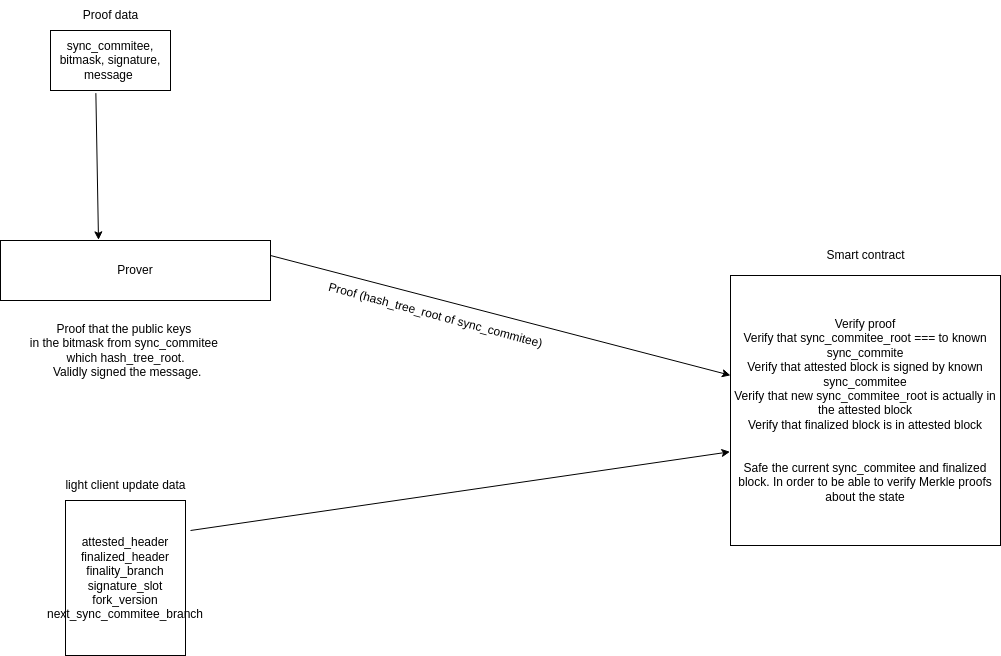

The diagram above was exported from draw.io. Its source (the exported page's mxGraphModel, read from the mxfile embedded in the PNG):
<mxGraphModel dx="2062" dy="1126" grid="1" gridSize="10" guides="1" tooltips="1" connect="1" arrows="1" fold="1" page="1" pageScale="1" pageWidth="827" pageHeight="1169" math="0" shadow="0">
  <root>
    <mxCell id="0" />
    <mxCell id="1" parent="0" />
    <mxCell id="skf_5H7OzC6mOawkzpbr-1" value="Verify proof&lt;br&gt;Verify that sync_commitee_root === to known sync_commite&lt;br&gt;Verify that attested block is signed by known sync_commitee&lt;br&gt;Verify that new sync_commitee_root is actually in the attested block&lt;br&gt;Verify that finalized block is in attested block&lt;br&gt;&lt;br&gt;&lt;br&gt;Safe the current sync_commitee and finalized block. In order to be able to verify Merkle proofs about the state" style="whiteSpace=wrap;html=1;aspect=fixed;" vertex="1" parent="1">
      <mxGeometry x="740" y="315" width="270" height="270" as="geometry" />
    </mxCell>
    <mxCell id="skf_5H7OzC6mOawkzpbr-3" value="Prover" style="rounded=0;whiteSpace=wrap;html=1;" vertex="1" parent="1">
      <mxGeometry x="10" y="280" width="270" height="60" as="geometry" />
    </mxCell>
    <mxCell id="skf_5H7OzC6mOawkzpbr-4" value="" style="endArrow=classic;html=1;rounded=0;exitX=1;exitY=0.25;exitDx=0;exitDy=0;" edge="1" parent="1" source="skf_5H7OzC6mOawkzpbr-3" target="skf_5H7OzC6mOawkzpbr-1">
      <mxGeometry width="50" height="50" relative="1" as="geometry">
        <mxPoint x="390" y="620" as="sourcePoint" />
        <mxPoint x="440" y="570" as="targetPoint" />
      </mxGeometry>
    </mxCell>
    <mxCell id="skf_5H7OzC6mOawkzpbr-6" value="Proof (hash_tree_root of sync_commitee)" style="text;html=1;align=center;verticalAlign=middle;resizable=0;points=[];autosize=1;strokeColor=none;fillColor=none;rotation=15;" vertex="1" parent="1">
      <mxGeometry x="325" y="340" width="240" height="30" as="geometry" />
    </mxCell>
    <mxCell id="skf_5H7OzC6mOawkzpbr-7" value="sync_commitee, bitmask, signature, message&amp;nbsp;" style="rounded=0;whiteSpace=wrap;html=1;" vertex="1" parent="1">
      <mxGeometry x="60" y="70" width="120" height="60" as="geometry" />
    </mxCell>
    <mxCell id="skf_5H7OzC6mOawkzpbr-8" value="Proof data" style="text;html=1;align=center;verticalAlign=middle;resizable=0;points=[];autosize=1;strokeColor=none;fillColor=none;" vertex="1" parent="1">
      <mxGeometry x="80" y="40" width="80" height="30" as="geometry" />
    </mxCell>
    <mxCell id="skf_5H7OzC6mOawkzpbr-9" value="" style="endArrow=classic;html=1;rounded=0;exitX=0.378;exitY=1.044;exitDx=0;exitDy=0;exitPerimeter=0;entryX=0.363;entryY=-0.011;entryDx=0;entryDy=0;entryPerimeter=0;" edge="1" parent="1" source="skf_5H7OzC6mOawkzpbr-7" target="skf_5H7OzC6mOawkzpbr-3">
      <mxGeometry width="50" height="50" relative="1" as="geometry">
        <mxPoint x="390" y="610" as="sourcePoint" />
        <mxPoint x="440" y="560" as="targetPoint" />
      </mxGeometry>
    </mxCell>
    <mxCell id="skf_5H7OzC6mOawkzpbr-10" value="Proof that the public keys &lt;br&gt;in the bitmask from sync_commitee &lt;br&gt;which hash_tree_root.&lt;br&gt;&amp;nbsp;Validly signed the message." style="text;html=1;align=center;verticalAlign=middle;resizable=0;points=[];autosize=1;strokeColor=none;fillColor=none;" vertex="1" parent="1">
      <mxGeometry x="30" y="355" width="210" height="70" as="geometry" />
    </mxCell>
    <mxCell id="skf_5H7OzC6mOawkzpbr-11" value="Smart contract" style="text;html=1;align=center;verticalAlign=middle;resizable=0;points=[];autosize=1;strokeColor=none;fillColor=none;" vertex="1" parent="1">
      <mxGeometry x="825" y="280" width="100" height="30" as="geometry" />
    </mxCell>
    <mxCell id="skf_5H7OzC6mOawkzpbr-12" value="attested_header&lt;br&gt;finalized_header&lt;br&gt;finality_branch&lt;br&gt;signature_slot&lt;br&gt;fork_version&lt;br&gt;next_sync_commitee_branch" style="rounded=0;whiteSpace=wrap;html=1;" vertex="1" parent="1">
      <mxGeometry x="75" y="540" width="120" height="155" as="geometry" />
    </mxCell>
    <mxCell id="skf_5H7OzC6mOawkzpbr-13" value="light client update data" style="text;html=1;align=center;verticalAlign=middle;resizable=0;points=[];autosize=1;strokeColor=none;fillColor=none;" vertex="1" parent="1">
      <mxGeometry x="65" y="510" width="140" height="30" as="geometry" />
    </mxCell>
    <mxCell id="skf_5H7OzC6mOawkzpbr-14" value="" style="endArrow=classic;html=1;rounded=0;entryX=-0.002;entryY=0.653;entryDx=0;entryDy=0;entryPerimeter=0;" edge="1" parent="1" target="skf_5H7OzC6mOawkzpbr-1">
      <mxGeometry width="50" height="50" relative="1" as="geometry">
        <mxPoint x="200" y="570" as="sourcePoint" />
        <mxPoint x="440" y="400" as="targetPoint" />
      </mxGeometry>
    </mxCell>
  </root>
</mxGraphModel>